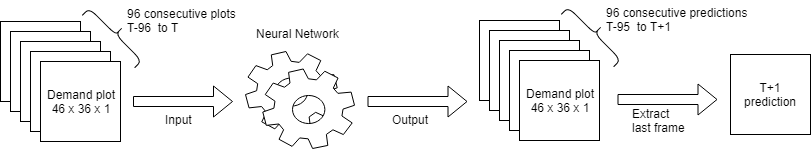

The diagram above was exported from draw.io. Its source (the exported page's mxGraphModel, read from the mxfile embedded in the PNG):
<mxGraphModel dx="1394" dy="715" grid="1" gridSize="10" guides="1" tooltips="1" connect="1" arrows="1" fold="1" page="1" pageScale="1" pageWidth="827" pageHeight="1169" math="0" shadow="0">
  <root>
    <mxCell id="0" />
    <mxCell id="1" parent="0" />
    <mxCell id="Q_-iYNBhXqBIDKDlg9UU-1" value="" style="whiteSpace=wrap;html=1;aspect=fixed;" vertex="1" parent="1">
      <mxGeometry x="130" y="70" width="80" height="80" as="geometry" />
    </mxCell>
    <mxCell id="Q_-iYNBhXqBIDKDlg9UU-2" value="" style="whiteSpace=wrap;html=1;aspect=fixed;" vertex="1" parent="1">
      <mxGeometry x="140" y="80" width="80" height="80" as="geometry" />
    </mxCell>
    <mxCell id="Q_-iYNBhXqBIDKDlg9UU-3" value="" style="whiteSpace=wrap;html=1;aspect=fixed;" vertex="1" parent="1">
      <mxGeometry x="150" y="90" width="80" height="80" as="geometry" />
    </mxCell>
    <mxCell id="Q_-iYNBhXqBIDKDlg9UU-4" value="" style="whiteSpace=wrap;html=1;aspect=fixed;" vertex="1" parent="1">
      <mxGeometry x="160" y="100" width="80" height="80" as="geometry" />
    </mxCell>
    <mxCell id="Q_-iYNBhXqBIDKDlg9UU-5" value="Demand plot&lt;br&gt;46 x 36 x 1&lt;br&gt;" style="whiteSpace=wrap;html=1;aspect=fixed;" vertex="1" parent="1">
      <mxGeometry x="170" y="110" width="80" height="80" as="geometry" />
    </mxCell>
    <mxCell id="Q_-iYNBhXqBIDKDlg9UU-6" value="" style="shape=flexArrow;endArrow=classic;html=1;" edge="1" parent="1">
      <mxGeometry width="50" height="50" relative="1" as="geometry">
        <mxPoint x="262.5" y="150" as="sourcePoint" />
        <mxPoint x="362.5" y="150" as="targetPoint" />
      </mxGeometry>
    </mxCell>
    <mxCell id="Q_-iYNBhXqBIDKDlg9UU-7" value="96 consecutive plots&lt;br&gt;T-96&amp;nbsp; to T&lt;br&gt;" style="text;html=1;resizable=0;points=[];autosize=1;align=left;verticalAlign=top;spacingTop=-4;" vertex="1" parent="1">
      <mxGeometry x="255" y="53" width="120" height="30" as="geometry" />
    </mxCell>
    <mxCell id="Q_-iYNBhXqBIDKDlg9UU-8" value="" style="shape=curlyBracket;whiteSpace=wrap;html=1;rounded=1;rotation=135;" vertex="1" parent="1">
      <mxGeometry x="235" y="46" width="20" height="74" as="geometry" />
    </mxCell>
    <mxCell id="Q_-iYNBhXqBIDKDlg9UU-9" value="" style="shape=mxgraph.bpmn.service_task;html=1;outlineConnect=0;" vertex="1" parent="1">
      <mxGeometry x="375" y="100" width="109" height="97" as="geometry" />
    </mxCell>
    <mxCell id="Q_-iYNBhXqBIDKDlg9UU-10" value="" style="whiteSpace=wrap;html=1;aspect=fixed;" vertex="1" parent="1">
      <mxGeometry x="609" y="69" width="80" height="80" as="geometry" />
    </mxCell>
    <mxCell id="Q_-iYNBhXqBIDKDlg9UU-11" value="" style="whiteSpace=wrap;html=1;aspect=fixed;" vertex="1" parent="1">
      <mxGeometry x="619" y="79" width="80" height="80" as="geometry" />
    </mxCell>
    <mxCell id="Q_-iYNBhXqBIDKDlg9UU-12" value="" style="whiteSpace=wrap;html=1;aspect=fixed;" vertex="1" parent="1">
      <mxGeometry x="629" y="89" width="80" height="80" as="geometry" />
    </mxCell>
    <mxCell id="Q_-iYNBhXqBIDKDlg9UU-13" value="" style="whiteSpace=wrap;html=1;aspect=fixed;" vertex="1" parent="1">
      <mxGeometry x="639" y="99" width="80" height="80" as="geometry" />
    </mxCell>
    <mxCell id="Q_-iYNBhXqBIDKDlg9UU-14" value="Demand plot&lt;br&gt;46 x 36 x 1&lt;br&gt;" style="whiteSpace=wrap;html=1;aspect=fixed;" vertex="1" parent="1">
      <mxGeometry x="649" y="109" width="80" height="80" as="geometry" />
    </mxCell>
    <mxCell id="Q_-iYNBhXqBIDKDlg9UU-15" value="" style="shape=flexArrow;endArrow=classic;html=1;" edge="1" parent="1">
      <mxGeometry width="50" height="50" relative="1" as="geometry">
        <mxPoint x="497" y="150" as="sourcePoint" />
        <mxPoint x="597" y="150" as="targetPoint" />
      </mxGeometry>
    </mxCell>
    <mxCell id="Q_-iYNBhXqBIDKDlg9UU-16" value="96 consecutive predictions&lt;br&gt;T-95&amp;nbsp; to T+1&lt;br&gt;" style="text;html=1;resizable=0;points=[];autosize=1;align=left;verticalAlign=top;spacingTop=-4;" vertex="1" parent="1">
      <mxGeometry x="734" y="52" width="160" height="30" as="geometry" />
    </mxCell>
    <mxCell id="Q_-iYNBhXqBIDKDlg9UU-17" value="" style="shape=curlyBracket;whiteSpace=wrap;html=1;rounded=1;rotation=135;" vertex="1" parent="1">
      <mxGeometry x="714" y="45" width="20" height="74" as="geometry" />
    </mxCell>
    <mxCell id="Q_-iYNBhXqBIDKDlg9UU-18" value="Neural Network&lt;br&gt;" style="text;html=1;resizable=0;points=[];autosize=1;align=left;verticalAlign=top;spacingTop=-4;" vertex="1" parent="1">
      <mxGeometry x="384" y="73" width="100" height="20" as="geometry" />
    </mxCell>
    <mxCell id="Q_-iYNBhXqBIDKDlg9UU-19" value="" style="shape=flexArrow;endArrow=classic;html=1;" edge="1" parent="1">
      <mxGeometry width="50" height="50" relative="1" as="geometry">
        <mxPoint x="747" y="148" as="sourcePoint" />
        <mxPoint x="847" y="148" as="targetPoint" />
      </mxGeometry>
    </mxCell>
    <mxCell id="Q_-iYNBhXqBIDKDlg9UU-20" value="Input" style="text;html=1;resizable=0;points=[];autosize=1;align=left;verticalAlign=top;spacingTop=-4;" vertex="1" parent="1">
      <mxGeometry x="292.5" y="159" width="40" height="20" as="geometry" />
    </mxCell>
    <mxCell id="Q_-iYNBhXqBIDKDlg9UU-21" value="Output" style="text;html=1;resizable=0;points=[];autosize=1;align=left;verticalAlign=top;spacingTop=-4;" vertex="1" parent="1">
      <mxGeometry x="520" y="159" width="50" height="20" as="geometry" />
    </mxCell>
    <mxCell id="Q_-iYNBhXqBIDKDlg9UU-23" value="Extract&lt;br&gt;last frame&lt;br&gt;" style="text;html=1;resizable=0;points=[];autosize=1;align=left;verticalAlign=top;spacingTop=-4;" vertex="1" parent="1">
      <mxGeometry x="760" y="153" width="70" height="30" as="geometry" />
    </mxCell>
    <mxCell id="Q_-iYNBhXqBIDKDlg9UU-24" value="T+1 prediction&lt;br&gt;" style="whiteSpace=wrap;html=1;aspect=fixed;" vertex="1" parent="1">
      <mxGeometry x="860" y="103" width="80" height="80" as="geometry" />
    </mxCell>
  </root>
</mxGraphModel>